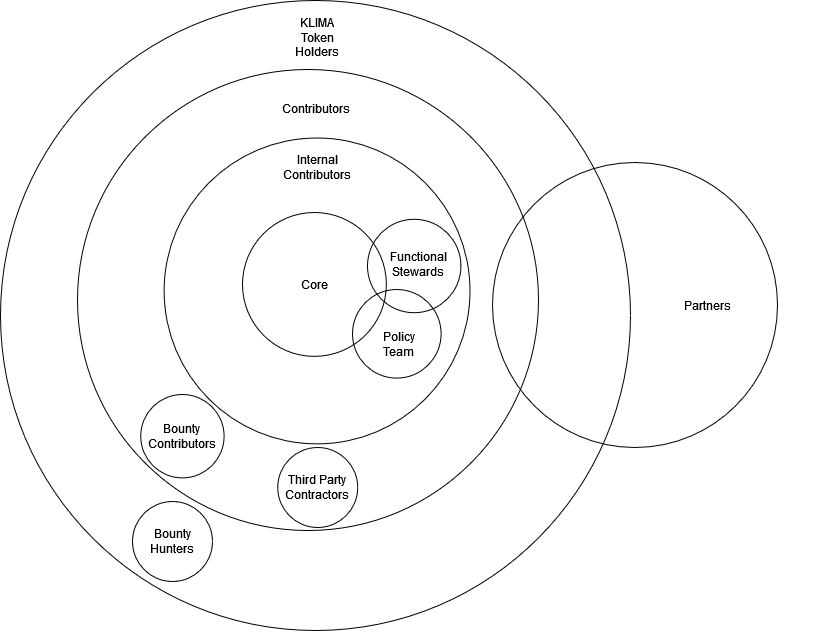

The diagram above was exported from draw.io. Its source (the exported page's mxGraphModel, read from the mxfile embedded in the PNG):
<mxGraphModel dx="1422" dy="780" grid="1" gridSize="10" guides="1" tooltips="1" connect="1" arrows="1" fold="1" page="1" pageScale="1" pageWidth="850" pageHeight="1100" math="0" shadow="0">
  <root>
    <mxCell id="0" />
    <mxCell id="1" parent="0" />
    <mxCell id="NGG3BXUtPYU9zIb9qRCH-1" value="" style="ellipse;whiteSpace=wrap;html=1;aspect=fixed;fillColor=none;" parent="1" vertex="1">
      <mxGeometry x="58" y="38" width="630" height="630" as="geometry" />
    </mxCell>
    <mxCell id="NGG3BXUtPYU9zIb9qRCH-4" value="" style="ellipse;whiteSpace=wrap;html=1;aspect=fixed;fillColor=none;" parent="1" vertex="1">
      <mxGeometry x="135" y="107" width="461" height="461" as="geometry" />
    </mxCell>
    <mxCell id="NGG3BXUtPYU9zIb9qRCH-8" value="" style="group" parent="1" vertex="1" connectable="0">
      <mxGeometry x="60" y="40" width="630" height="630" as="geometry" />
    </mxCell>
    <mxCell id="NGG3BXUtPYU9zIb9qRCH-11" value="" style="group" parent="NGG3BXUtPYU9zIb9qRCH-8" vertex="1" connectable="0">
      <mxGeometry x="90" y="93" width="435.00341463414634" height="417" as="geometry" />
    </mxCell>
    <mxCell id="NGG3BXUtPYU9zIb9qRCH-10" value="Contributors" style="text;html=1;strokeColor=none;fillColor=none;align=center;verticalAlign=middle;whiteSpace=wrap;rounded=0;" parent="NGG3BXUtPYU9zIb9qRCH-11" vertex="1">
      <mxGeometry x="188.2297297297297" y="-3.72972972972973" width="70.54054054054055" height="33.810810810810814" as="geometry" />
    </mxCell>
    <mxCell id="NGG3BXUtPYU9zIb9qRCH-22" value="" style="group" parent="NGG3BXUtPYU9zIb9qRCH-11" vertex="1" connectable="0">
      <mxGeometry x="132.6219512195122" y="104.25" width="300.9014634146342" height="286.1525" as="geometry" />
    </mxCell>
    <mxCell id="CWrlu9FOkgfJ8bZIVnxH-4" value="" style="ellipse;whiteSpace=wrap;html=1;aspect=fixed;fillColor=none;" parent="NGG3BXUtPYU9zIb9qRCH-22" vertex="1">
      <mxGeometry x="-61" y="-61.75" width="305.88" height="305.88" as="geometry" />
    </mxCell>
    <mxCell id="NGG3BXUtPYU9zIb9qRCH-14" value="" style="group" parent="NGG3BXUtPYU9zIb9qRCH-22" vertex="1" connectable="0">
      <mxGeometry x="42.4390243902439" y="62.55" width="258.4624390243903" height="223.6025" as="geometry" />
    </mxCell>
    <mxCell id="NGG3BXUtPYU9zIb9qRCH-15" value="" style="ellipse;whiteSpace=wrap;html=1;aspect=fixed;fillColor=none;" parent="NGG3BXUtPYU9zIb9qRCH-14" vertex="1">
      <mxGeometry x="84.92902439024391" y="27.205000000000005" width="88.6125" height="88.6125" as="geometry" />
    </mxCell>
    <mxCell id="NGG3BXUtPYU9zIb9qRCH-12" value="" style="ellipse;whiteSpace=wrap;html=1;aspect=fixed;fillColor=none;" parent="NGG3BXUtPYU9zIb9qRCH-14" vertex="1">
      <mxGeometry x="99.92" y="-43.03" width="93.46" height="93.46" as="geometry" />
    </mxCell>
    <mxCell id="NGG3BXUtPYU9zIb9qRCH-18" value="Functional Stewards" style="text;html=1;strokeColor=none;fillColor=none;align=center;verticalAlign=middle;whiteSpace=wrap;rounded=0;" parent="NGG3BXUtPYU9zIb9qRCH-14" vertex="1">
      <mxGeometry x="119.14243902439024" y="-13.53875" width="63.65853658536586" height="31.275" as="geometry" />
    </mxCell>
    <mxCell id="NGG3BXUtPYU9zIb9qRCH-23" value="Policy Team" style="text;html=1;strokeColor=none;fillColor=none;align=center;verticalAlign=middle;whiteSpace=wrap;rounded=0;" parent="NGG3BXUtPYU9zIb9qRCH-14" vertex="1">
      <mxGeometry x="119.14195121951218" y="66.73375" width="24.657073170731707" height="31.275" as="geometry" />
    </mxCell>
    <mxCell id="NGG3BXUtPYU9zIb9qRCH-16" value="" style="ellipse;whiteSpace=wrap;html=1;aspect=fixed;fillColor=none;" parent="NGG3BXUtPYU9zIb9qRCH-22" vertex="1">
      <mxGeometry x="17.375853658536585" y="12.747500000000002" width="143.865" height="143.865" as="geometry" />
    </mxCell>
    <mxCell id="NGG3BXUtPYU9zIb9qRCH-13" value="Core" style="text;html=1;strokeColor=none;fillColor=none;align=center;verticalAlign=middle;whiteSpace=wrap;rounded=0;" parent="NGG3BXUtPYU9zIb9qRCH-22" vertex="1">
      <mxGeometry x="57.4839024390244" y="69.0425" width="63.65853658536586" height="31.275" as="geometry" />
    </mxCell>
    <mxCell id="CWrlu9FOkgfJ8bZIVnxH-1" value="Bounty Contributors" style="ellipse;whiteSpace=wrap;html=1;aspect=fixed;fillColor=none;" parent="NGG3BXUtPYU9zIb9qRCH-11" vertex="1">
      <mxGeometry x="48.22341463414634" y="299.0025" width="83.4" height="83.4" as="geometry" />
    </mxCell>
    <mxCell id="CWrlu9FOkgfJ8bZIVnxH-9" value="Third Party Contractors" style="ellipse;whiteSpace=wrap;html=1;aspect=fixed;fillColor=none;" parent="NGG3BXUtPYU9zIb9qRCH-11" vertex="1">
      <mxGeometry x="185.23" y="352" width="80" height="80" as="geometry" />
    </mxCell>
    <mxCell id="NGG3BXUtPYU9zIb9qRCH-2" value="KLIMA Token Holders" style="text;html=1;strokeColor=none;fillColor=none;align=center;verticalAlign=middle;whiteSpace=wrap;rounded=0;" parent="NGG3BXUtPYU9zIb9qRCH-8" vertex="1">
      <mxGeometry x="285" y="20" width="60" height="30" as="geometry" />
    </mxCell>
    <mxCell id="NGG3BXUtPYU9zIb9qRCH-27" value="Bounty Hunters" style="ellipse;whiteSpace=wrap;html=1;aspect=fixed;fillColor=none;" parent="NGG3BXUtPYU9zIb9qRCH-8" vertex="1">
      <mxGeometry x="130" y="499" width="80" height="80" as="geometry" />
    </mxCell>
    <mxCell id="NGG3BXUtPYU9zIb9qRCH-9" value="" style="group;fillColor=none;" parent="1" vertex="1" connectable="0">
      <mxGeometry x="550" y="200" width="330" height="285" as="geometry" />
    </mxCell>
    <mxCell id="NGG3BXUtPYU9zIb9qRCH-6" value="" style="ellipse;whiteSpace=wrap;html=1;aspect=fixed;fillColor=none;" parent="NGG3BXUtPYU9zIb9qRCH-9" vertex="1">
      <mxGeometry width="285" height="285" as="geometry" />
    </mxCell>
    <mxCell id="NGG3BXUtPYU9zIb9qRCH-7" value="Partners" style="text;html=1;strokeColor=none;fillColor=none;align=center;verticalAlign=middle;whiteSpace=wrap;rounded=0;" parent="NGG3BXUtPYU9zIb9qRCH-9" vertex="1">
      <mxGeometry x="160" y="118.75" width="110" height="47.5" as="geometry" />
    </mxCell>
    <mxCell id="CWrlu9FOkgfJ8bZIVnxH-6" value="Internal Contributors" style="text;html=1;strokeColor=none;fillColor=none;align=center;verticalAlign=middle;whiteSpace=wrap;rounded=0;" parent="1" vertex="1">
      <mxGeometry x="345" y="190" width="60" height="30" as="geometry" />
    </mxCell>
  </root>
</mxGraphModel>